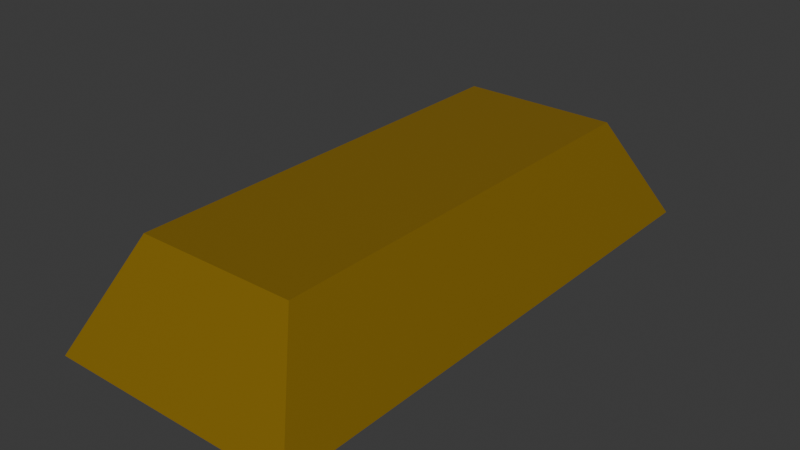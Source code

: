 # Source: Gold.blend  (saved by Blender 5.0.119; exported with 4.5.12 LTS)
import bpy
from mathutils import Matrix  # noqa: F401  (used for matrix-valued properties, if any)

bpy.ops.wm.read_factory_settings(use_empty=True)
scene = bpy.context.scene
scene.name = 'Scene'

# ---- collections
col_collection = bpy.data.collections.new('Collection'); scene.collection.children.link(col_collection)

# ---- materials (node trees are filled in below, after node groups)
mat_material_001 = bpy.data.materials.new('Material.001')

# ---- material node trees
mat_material_001.use_nodes = True; mat_material_001.node_tree.nodes.clear()
_N = mat_material_001.node_tree.nodes; _L = mat_material_001.node_tree.links
n0 = _N.new('ShaderNodeBsdfPrincipled'); n0.name = 'Principled BSDF'; n0.location = (-200, 100)
n0.inputs[0].default_value = (0.4387, 0.2636, 0.01035, 1.0)
n0.inputs[1].default_value = 0.5268
n0.inputs[2].default_value = 0.3839
n1 = _N.new('ShaderNodeOutputMaterial'); n1.name = 'Material Output'; n1.location = (200, 100)
_L.new(n0.outputs[0], n1.inputs[0])
n1.is_active_output = True

# ---- world
world_world = bpy.data.worlds.new('World'); scene.world = world_world
world_world.use_nodes = True; world_world.node_tree.nodes.clear()
_N = world_world.node_tree.nodes; _L = world_world.node_tree.links
n0 = _N.new('ShaderNodeOutputWorld'); n0.name = 'World Output'; n0.location = (200, 100)
n1 = _N.new('ShaderNodeBackground'); n1.name = 'Background'; n1.location = (-200, 100)
n1.inputs[0].default_value = (0.05088, 0.05088, 0.05088, 1.0)
_L.new(n1.outputs[0], n0.inputs[0])
n0.is_active_output = True
world_world.color = (0.05088, 0.05088, 0.05088)
world_world.sun_shadow_jitter_overblur = 0.0

# ---- meshes
me_cube_001 = bpy.data.meshes.new('Cube.001')
me_cube_001.from_pydata([(-1.0, -1.0, -1.0), (-0.6364, -0.7902, -0.1661), (-1.0, 1.0, -1.0), (-0.6364, 0.7902, -0.1661), (1.0, -1.0, -1.0), (0.6364, -0.7902, -0.1661), (1.0, 1.0, -1.0), (0.6364, 0.7902, -0.1661)], [], [(0, 1, 3, 2), (2, 3, 7, 6), (6, 7, 5, 4), (4, 5, 1, 0), (2, 6, 4, 0), (7, 3, 1, 5)])
_uv = me_cube_001.uv_layers.new(name='UVMap')
_uv.uv.foreach_set('vector', [0.375, 0.0, 0.625, 0.0, 0.625, 0.25, 0.375, 0.25, 0.375, 0.25, 0.625, 0.25, 0.625, 0.5, 0.375, 0.5, 0.375, 0.5, 0.625, 0.5, 0.625, 0.75, 0.375, 0.75, 0.375, 0.75, 0.625, 0.75, 0.625, 1.0, 0.375, 1.0, 0.125, 0.5, 0.375, 0.5, 0.375, 0.75, 0.125, 0.75, 0.625, 0.5, 0.875, 0.5, 0.875, 0.75, 0.625, 0.75])
me_cube_001.materials.append(mat_material_001)
me_cube_001.update()

# ---- objects
ob_cube = bpy.data.objects.new('Cube', me_cube_001)

# ---- transforms, parenting, visibility, modifiers, constraints
ob_cube.location = (0.0, 0.0, 0.0)
ob_cube.scale = (1.0, 2.196, 1.0)

# ---- collection membership
col_collection.objects.link(ob_cube)

# ---- scene / render settings (as saved in the file)
scene.frame_start = 1; scene.frame_end = 250; scene.frame_set(1)
scene.render.engine = 'BLENDER_EEVEE_NEXT'
scene.render.bake_bias = 0.0
scene.render.bake_samples = 0
scene.cycles.sampling_pattern = 'TABULATED_SOBOL'
scene.eevee.use_volume_custom_range = False
bpy.context.view_layer.update()

# ---- added for rendering (the .blend has no active camera and no usable light): camera, sun
cam_auto = bpy.data.cameras.new('AutoCamera')
cam_auto.lens = 50.0
cam_auto.sensor_width = 36.0
cam_auto.clip_end = 1000.0
ob_auto_camera = bpy.data.objects.new('AutoCamera', cam_auto)
scene.collection.objects.link(ob_auto_camera)
ob_auto_camera.location = (4.53132, -5.43758, 3.04199)
ob_auto_camera.rotation_euler = (1.09748, -7.21219e-08, 0.694738)
scene.camera = ob_auto_camera
light_auto_sun = bpy.data.lights.new('AutoSun', 'SUN')
light_auto_sun.energy = 3.0
light_auto_sun.angle = 0.0523599
ob_auto_sun = bpy.data.objects.new('AutoSun', light_auto_sun)
scene.collection.objects.link(ob_auto_sun)
ob_auto_sun.rotation_euler = (0.872665, 0.174533, 0.523599)
bpy.context.view_layer.update()
